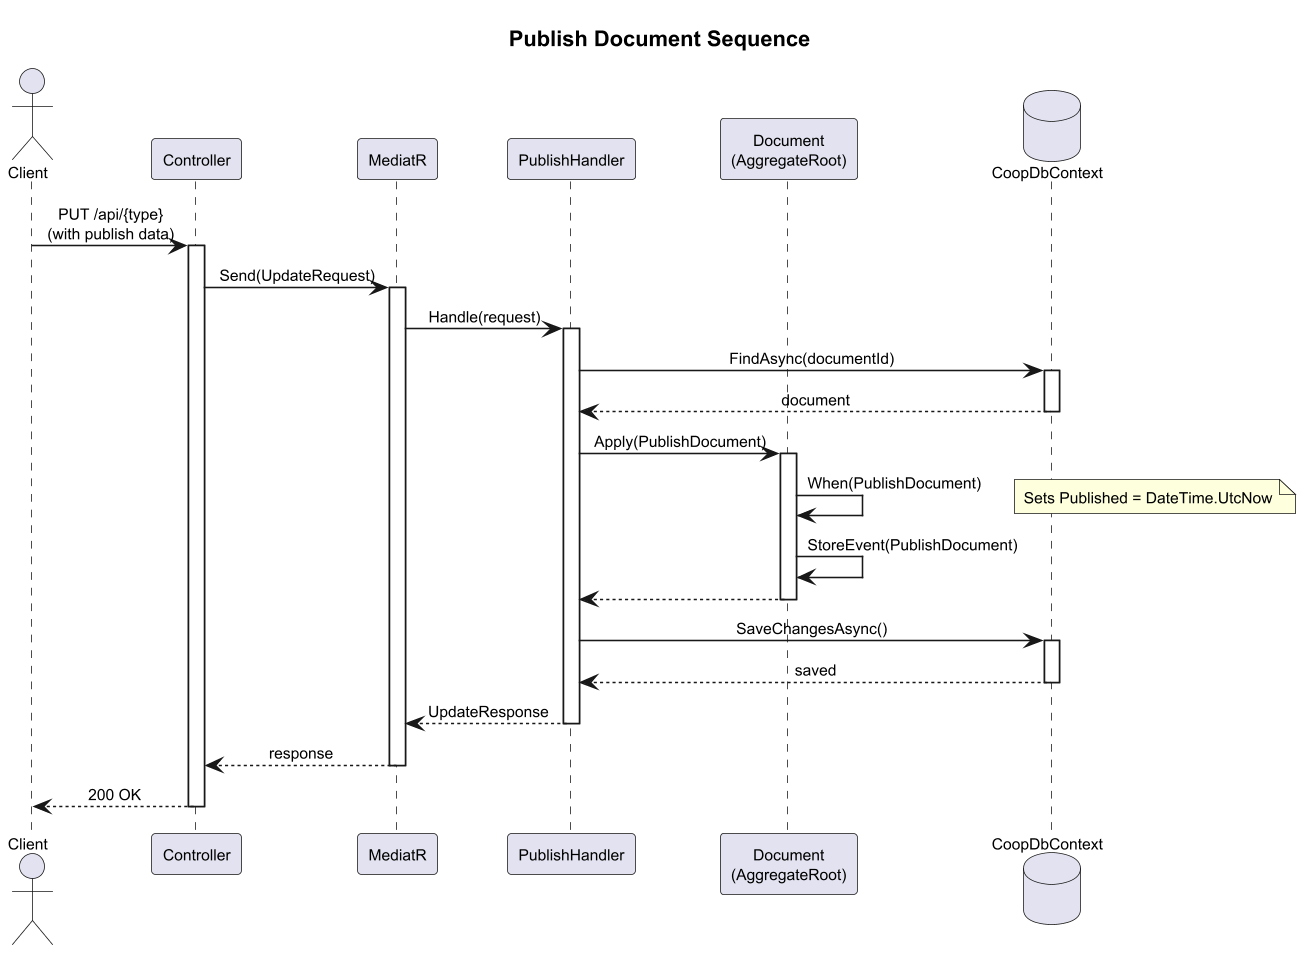

The diagram above was rendered by PlantUML. Its source (embedded in the PNG):
@startuml
skinparam dpi 150
skinparam pageMargin 10
skinparam shadowing false
skinparam defaultFontSize 10
skinparam sequenceMessageAlign center

title Publish Document Sequence

actor Client
participant "Controller" as Ctrl
participant "MediatR" as Med
participant "PublishHandler" as Handler
participant "Document\n(AggregateRoot)" as Doc
database "CoopDbContext" as DB

Client -> Ctrl : PUT /api/{type}\n(with publish data)
activate Ctrl

Ctrl -> Med : Send(UpdateRequest)
activate Med

Med -> Handler : Handle(request)
activate Handler

Handler -> DB : FindAsync(documentId)
activate DB
DB --> Handler : document
deactivate DB

Handler -> Doc : Apply(PublishDocument)
activate Doc
Doc -> Doc : When(PublishDocument)
note right
  Sets Published = DateTime.UtcNow
end note
Doc -> Doc : StoreEvent(PublishDocument)
Doc --> Handler
deactivate Doc

Handler -> DB : SaveChangesAsync()
activate DB
DB --> Handler : saved
deactivate DB

Handler --> Med : UpdateResponse
deactivate Handler

Med --> Ctrl : response
deactivate Med

Ctrl --> Client : 200 OK
deactivate Ctrl

@enduml